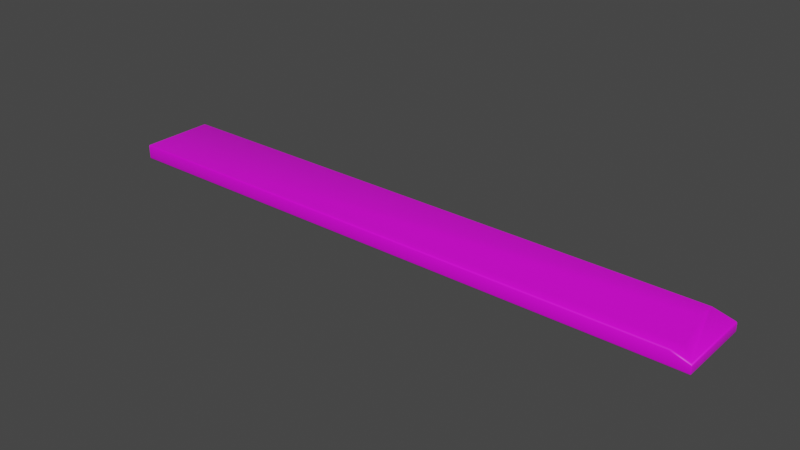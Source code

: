 # Source: PlankLong_v1.blend  (saved by Blender 2.80.44; exported with 4.5.12 LTS)
import bpy
from mathutils import Matrix  # noqa: F401  (used for matrix-valued properties, if any)

bpy.ops.wm.read_factory_settings(use_empty=True)
scene = bpy.context.scene
scene.name = 'Scene'

# ---- collections
col_collection = bpy.data.collections.new('Collection'); scene.collection.children.link(col_collection)

# ---- images (referenced by path relative to the original .blend; pixels are not part of the script)
import os
ASSET_DIR = os.environ.get("B2B_ASSET_DIR", "")  # directory of the original .blend (textures are referenced by path, not embedded)
HERE = os.path.dirname(os.path.abspath(__file__))  # packed textures are extracted next to this script under _unpacked/

def load_image(name, relpath, width, height, colorspace="sRGB"):
    """Load a texture the original file referenced (path relative to the .blend, or extracted next to this script)."""
    p = next((c for c in (os.path.join(HERE, relpath), os.path.join(ASSET_DIR, relpath)) if relpath and os.path.exists(c)), "")
    if p:
        img = bpy.data.images.load(p, check_existing=True)
        img.name = name
    else:  # same state as the original file: an image datablock whose file is absent (Cycles renders it pink)
        img = bpy.data.images.new(name, width, height)
        img.source = "FILE"
        img.filepath = "//" + (relpath or name)
    img.colorspace_settings.name = colorspace
    return img
img_sl3gfdnp_2k_albedo_jpg = load_image('sl3gfdnp_2K_Albedo.jpg', 'sl3gfdnp_2K_Albedo.jpg', 1024, 1024, 'sRGB')

# ---- materials (node trees are filled in below, after node groups)
mat_planks = bpy.data.materials.new('Planks')
mat_planks.alpha_threshold = 0.0
mat_planks.use_transparent_shadow = False
mat_planks.roughness = 0.5
mat_planks.line_color = (0.0, 0.0, 0.0, 1.0)

# ---- material node trees
mat_planks.use_nodes = True; mat_planks.node_tree.nodes.clear()
_N = mat_planks.node_tree.nodes; _L = mat_planks.node_tree.links
n0 = _N.new('ShaderNodeOutputMaterial'); n0.name = 'Material Output'; n0.location = (300, 300)
n1 = _N.new('ShaderNodeBsdfPrincipled'); n1.name = 'Principled BSDF'; n1.location = (10, 300)
n1.distribution = 'GGX'
n1.subsurface_method = 'BURLEY'
n1.inputs[3].default_value = 1.45
n2 = _N.new('ShaderNodeTexImage'); n2.name = 'Image Texture'; n2.location = (-280, 280)
n2.image = img_sl3gfdnp_2k_albedo_jpg
_L.new(n1.outputs[0], n0.inputs[0])
_L.new(n2.outputs[0], n1.inputs[0])
n0.is_active_output = True

# ---- world
world_world = bpy.data.worlds.new('World'); scene.world = world_world
world_world.use_nodes = True; world_world.node_tree.nodes.clear()
_N = world_world.node_tree.nodes; _L = world_world.node_tree.links
n0 = _N.new('ShaderNodeOutputWorld'); n0.name = 'World Output'; n0.location = (300, 300)
n1 = _N.new('ShaderNodeBackground'); n1.name = 'Background'; n1.location = (10, 300)
n1.inputs[0].default_value = (0.05088, 0.05088, 0.05088, 1.0)
_L.new(n1.outputs[0], n0.inputs[0])
n0.is_active_output = True
world_world.color = (0.05088, 0.05088, 0.05088)
world_world.use_sun_shadow = False
world_world.sun_shadow_jitter_overblur = 0.0

# ---- meshes
me_cube = bpy.data.meshes.new('Cube')
me_cube.from_pydata([(1.912, -0.416, 0.1), (1.901, -0.3763, 0.1), (1.897, -0.3291, 0.1), (1.879, -0.3093, 0.1), (1.859, -0.2915, 0.1), (1.846, -0.2558, 0.1), (1.849, -0.2214, 0.1), (1.852, -0.1748, 0.1), (1.842, -0.13, 0.1), (1.856, -0.05282, 0.1), (1.99, 0.0, 0.05556), (1.99, -0.01, 0.06577), (2.0, -0.01, 0.05277), (1.99, -0.002929, 0.06284), (1.996, -0.004227, 0.05995), (1.997, -0.01, 0.06087), (1.997, -0.002929, 0.05365), (1.99, 0.0, 0.01), (2.0, -0.01, 0.01), (1.99, -0.01, 0.0), (1.997, -0.002929, 0.01), (1.996, -0.004226, 0.004226), (1.997, -0.01, 0.002929), (1.99, -0.002929, 0.002929), (1.99, -0.49, 0.06617), (2.0, -0.5, 0.05275), (1.997, -0.4971, 0.06104), (1.99, -0.49, 0.0), (2.0, -0.5, 0.01), (1.997, -0.4971, 0.002929), (-1.99, 0.0, 0.08996), (-2.0, -0.01, 0.09), (-1.99, -0.01, 0.1), (-1.997, -0.002929, 0.08998), (-1.996, -0.004226, 0.09577), (-1.997, -0.01, 0.09708), (-1.99, -0.002929, 0.09705), (-2.0, -0.01, 0.01), (-1.99, 0.0, 0.01), (-1.99, -0.01, 0.0), (-1.997, -0.002929, 0.01), (-1.996, -0.004226, 0.004226), (-1.99, -0.002929, 0.002929), (-1.997, -0.01, 0.002929), (-2.0, -0.49, 0.09), (-1.99, -0.5, 0.09068), (-1.99, -0.49, 0.1), (-1.997, -0.4971, 0.09034), (-1.996, -0.4958, 0.09592), (-1.99, -0.4971, 0.09741), (-1.997, -0.49, 0.09693), (-1.99, -0.49, 0.0), (-1.99, -0.5, 0.01), (-2.0, -0.49, 0.01), (-1.99, -0.4971, 0.002929), (-1.996, -0.4958, 0.004226), (-1.997, -0.4971, 0.01), (-1.997, -0.49, 0.002929), (1.874, -0.5, 0.09071), (1.883, -0.49, 0.1), (1.879, -0.4971, 0.09728), (1.856, 0.0, 0.08996), (1.857, -0.01, 0.1), (1.857, -0.002929, 0.09706), (1.837, -0.5, 0.01), (1.833, -0.49, 0.0), (1.834, -0.4971, 0.002929), (1.848, 0.0, 0.01), (1.847, -0.01, 0.0), (1.848, -0.002929, 0.002929), (1.996, -0.004226, 0.004226), (1.996, -0.004226, 0.004226), (-1.996, -0.004226, 0.09577), (-1.996, -0.004226, 0.09577), (-1.996, -0.004226, 0.004226), (-1.996, -0.004226, 0.004226), (-1.996, -0.4958, 0.09592), (-1.996, -0.4958, 0.09592), (-1.99, -0.4971, 0.09741), (-1.996, -0.4958, 0.004226), (-1.996, -0.4958, 0.004226), (2.0, -0.5, 0.05275), (2.0, -0.5, 0.01)], [], [(39, 68, 19, 27, 65, 51), (38, 30, 61, 67), (59, 0, 1, 2, 3, 4, 5, 6, 7, 8, 9, 62, 32, 46), (82, 25, 58, 64), (11, 62, 9, 8, 7, 6, 5, 4, 3, 2, 1, 0, 59, 24), (53, 44, 31, 37), (64, 58, 45, 52), (18, 12, 81, 28), (10, 13, 14, 16), (11, 15, 14, 13), (12, 16, 14, 15), (17, 20, 70, 23), (18, 22, 71, 20), (19, 23, 21, 22), (30, 33, 72, 36), (31, 35, 73, 33), (32, 36, 34, 35), (37, 40, 74, 43), (38, 42, 75, 40), (39, 43, 41, 42), (44, 47, 76, 50), (45, 78, 77, 47), (46, 50, 48, 49), (51, 54, 79, 57), (52, 56, 80, 54), (53, 57, 55, 56), (39, 51, 57, 43), (43, 57, 53, 37), (68, 39, 42, 69), (69, 42, 38, 67), (12, 18, 20, 16), (16, 20, 17, 10), (52, 45, 47, 56), (56, 47, 44, 53), (30, 38, 40, 33), (33, 40, 37, 31), (59, 46, 49, 60), (60, 78, 45, 58), (11, 24, 26, 15), (15, 26, 81, 12), (65, 27, 29, 66), (66, 29, 82, 64), (46, 32, 35, 50), (50, 35, 31, 44), (62, 11, 13, 63), (63, 13, 10, 61), (27, 19, 22, 29), (29, 22, 18, 28), (24, 59, 60, 26), (26, 60, 58, 25), (32, 62, 63, 36), (36, 63, 61, 30), (51, 65, 66, 54), (54, 66, 64, 52), (19, 68, 69, 23), (23, 69, 67, 17), (67, 61, 10, 17)])
me_cube.polygons.foreach_set('use_smooth', [True] * 57)
_uv = me_cube.uv_layers.new(name='UVMap')
_uv.uv.foreach_set('vector', [0.4664, 0.2143, 0.4664, 1.028, 0.4664, 1.058, 0.3646, 1.058, 0.3646, 1.025, 0.3646, 0.2143, 0.01094, 0.4671, 0.001231, 0.4671, 0.00123, 0.0001291, 0.01094, 0.00107, 0.4667, 0.4534, 0.4812, 0.4464, 0.489, 0.449, 0.4983, 0.4501, 0.5022, 0.4543, 0.5056, 0.459, 0.5127, 0.4621, 0.5194, 0.4614, 0.5286, 0.4606, 0.5374, 0.4631, 0.5525, 0.4597, 0.561, 0.4595, 0.561, 1.367, 0.4667, 1.367, 0.5501, 0.4591, 0.505, 0.4523, 0.5096, 0.4217, 0.5531, 0.4243, 0.5589, 0.4335, 0.5589, 0.463, 0.551, 0.4632, 0.5368, 0.4664, 0.5285, 0.464, 0.5199, 0.4648, 0.5136, 0.4654, 0.507, 0.4625, 0.5037, 0.4581, 0.5001, 0.4542, 0.4914, 0.4531, 0.4841, 0.4507, 0.4704, 0.4573, 0.4704, 0.4334, 0.01094, 0.5279, 0.001226, 0.5279, 0.001226, 0.4696, 0.01094, 0.4696, 0.01094, 0.995, 0.00114, 0.9995, 0.001143, 0.5303, 0.01094, 0.5303, 0.558, 0.439, 0.5573, 0.447, 0.4661, 0.4389, 0.4668, 0.4309, 0.5516, 0.4486, 0.5606, 0.4487, 0.5606, 0.4499, 0.5514, 0.4505, 0.5589, 0.4335, 0.5589, 0.4313, 0.56, 0.4313, 0.5608, 0.4333, 0.5573, 0.447, 0.5592, 0.4473, 0.5591, 0.4485, 0.5571, 0.4489, 0.5087, 0.4486, 0.5093, 0.4505, 0.5038, 0.4505, 0.4997, 0.4486, 0.558, 0.439, 0.5582, 0.4371, 0.5593, 0.4372, 0.5599, 0.4392, 0.4664, 1.058, 0.4685, 1.058, 0.4685, 1.059, 0.4664, 1.06, 0.001231, 0.4671, 0.001228, 0.4684, 0.0005261, 0.4684, 1.201e-05, 0.4671, 0.001226, 0.4696, 1.201e-05, 0.4696, 1.201e-05, 0.4689, 0.001228, 0.4684, 0.561, 1.367, 0.5629, 1.367, 0.5629, 1.368, 0.561, 1.369, 0.01094, 0.4696, 0.01094, 0.4684, 0.01164, 0.4684, 0.01215, 0.4696, 0.01094, 0.4671, 0.01215, 0.4671, 0.01215, 0.4678, 0.01094, 0.4684, 0.4664, 0.2143, 0.4664, 0.2122, 0.4676, 0.2122, 0.4685, 0.2143, 0.001226, 0.5279, 0.001185, 0.5291, 0.0005077, 0.5291, 1.202e-05, 0.5279, 0.001143, 0.5303, 1.202e-05, 0.5303, 1.202e-05, 0.5296, 0.001185, 0.5291, 0.4667, 1.367, 0.4667, 1.369, 0.4655, 1.369, 0.4647, 1.367, 0.3646, 0.2143, 0.3625, 0.2143, 0.3625, 0.2131, 0.3646, 0.2122, 0.01094, 0.5303, 0.01094, 0.5291, 0.01164, 0.5291, 0.01215, 0.5303, 0.01094, 0.5279, 0.01215, 0.5279, 0.01215, 0.5286, 0.01094, 0.5291, 0.4664, 0.2143, 0.3646, 0.2143, 0.3646, 0.2122, 0.4664, 0.2122, 0.01215, 0.4696, 0.01215, 0.5279, 0.01094, 0.5279, 0.01094, 0.4696, 0.4664, 1.028, 0.4664, 0.2143, 0.4685, 0.2143, 0.4685, 1.028, 0.01215, 0.001188, 0.01215, 0.4671, 0.01094, 0.4671, 0.01094, 0.00107, 0.5573, 0.447, 0.558, 0.439, 0.5599, 0.4392, 0.5592, 0.4473, 0.5514, 0.4505, 0.5093, 0.4505, 0.5087, 0.4486, 0.5516, 0.4486, 0.01094, 0.5303, 0.001143, 0.5303, 0.001185, 0.5291, 0.01094, 0.5291, 0.01094, 0.5291, 0.001185, 0.5291, 0.001226, 0.5279, 0.01094, 0.5279, 0.001231, 0.4671, 0.01094, 0.4671, 0.01094, 0.4684, 0.001228, 0.4684, 0.001228, 0.4684, 0.01094, 0.4684, 0.01094, 0.4696, 0.001226, 0.4696, 0.4667, 0.4534, 0.4667, 1.367, 0.4647, 1.367, 0.4647, 0.4544, 1.176e-05, 1.0, 1.202e-05, 0.5303, 0.001143, 0.5303, 0.00114, 0.9995, 0.5589, 0.4335, 0.4704, 0.4334, 0.4691, 0.4313, 0.5589, 0.4313, 0.5571, 0.4489, 0.4665, 0.4409, 0.4661, 0.4389, 0.5573, 0.447, 0.3646, 1.025, 0.3646, 1.058, 0.3625, 1.059, 0.3625, 1.025, 0.5585, 0.4249, 0.5607, 0.4601, 0.5501, 0.4591, 0.5531, 0.4243, 0.4667, 1.367, 0.561, 1.367, 0.561, 1.369, 0.4667, 1.369, 1.202e-05, 0.5279, 1.201e-05, 0.4696, 0.001226, 0.4696, 0.001226, 0.5279, 0.5589, 0.463, 0.5589, 0.4335, 0.5608, 0.4333, 0.5608, 0.4628, 0.5606, 0.4223, 0.5606, 0.4487, 0.5516, 0.4486, 0.5545, 0.422, 0.3646, 1.058, 0.4664, 1.058, 0.4664, 1.06, 0.3631, 1.06, 0.4675, 0.4291, 0.5582, 0.4371, 0.558, 0.439, 0.4668, 0.4309, 0.4704, 0.4334, 0.4704, 0.4573, 0.4686, 0.458, 0.4686, 0.4317, 0.4941, 0.4501, 0.5045, 0.4216, 0.5096, 0.4217, 0.505, 0.4523, 0.561, 1.367, 0.561, 0.4595, 0.5629, 0.4595, 0.5629, 1.367, 1.201e-05, 0.4671, 1.102e-05, 5.253e-05, 0.00123, 0.0001291, 0.001231, 0.4671, 0.3646, 0.2143, 0.3646, 1.025, 0.3625, 1.025, 0.3625, 0.2143, 0.01215, 0.5303, 0.01215, 0.9944, 0.01094, 0.995, 0.01094, 0.5303, 0.4664, 1.058, 0.4664, 1.028, 0.4685, 1.028, 0.4685, 1.058, 0.4997, 0.4486, 0.4997, 0.4204, 0.5058, 0.4205, 0.5087, 0.4486, 0.5058, 0.4205, 0.5545, 0.422, 0.5516, 0.4486, 0.5087, 0.4486])
me_cube.materials.append(mat_planks)
me_cube.use_remesh_preserve_volume = False
me_cube.use_remesh_preserve_attributes = False
me_cube.use_mirror_vertex_groups = False
me_cube.update()

# ---- objects
ob_cube = bpy.data.objects.new('Cube', me_cube)

# ---- transforms, parenting, visibility, modifiers, constraints
ob_cube.location = (0.0, 0.0, 0.0)
ob_cube.lock_rotations_4d = False
ob_cube.empty_display_type = 'ARROWS'
ob_cube.lineart.crease_threshold = 0.0

# ---- collection membership
col_collection.objects.link(ob_cube)

# ---- scene / render settings (as saved in the file)
scene.frame_start = 1; scene.frame_end = 250; scene.frame_set(1)
scene.render.engine = 'BLENDER_EEVEE_NEXT'
scene.cycles.use_denoising = False
scene.cycles.samples = 128
scene.cycles.sampling_pattern = 'TABULATED_SOBOL'
scene.cycles.use_adaptive_sampling = False
scene.cycles.use_light_tree = False
scene.view_settings.view_transform = 'Filmic'
bpy.context.view_layer.update()

# ---- added for rendering (the .blend has no active camera and no usable light): camera, sun
cam_auto = bpy.data.cameras.new('AutoCamera')
cam_auto.lens = 50.0
cam_auto.sensor_width = 36.0
cam_auto.clip_end = 1000.0
ob_auto_camera = bpy.data.objects.new('AutoCamera', cam_auto)
scene.collection.objects.link(ob_auto_camera)
ob_auto_camera.location = (3.73085, -4.72702, 3.03468)
ob_auto_camera.rotation_euler = (1.09748, -7.21219e-08, 0.694738)
scene.camera = ob_auto_camera
light_auto_sun = bpy.data.lights.new('AutoSun', 'SUN')
light_auto_sun.energy = 3.0
light_auto_sun.angle = 0.0523599
ob_auto_sun = bpy.data.objects.new('AutoSun', light_auto_sun)
scene.collection.objects.link(ob_auto_sun)
ob_auto_sun.rotation_euler = (0.872665, 0.174533, 0.523599)
bpy.context.view_layer.update()
